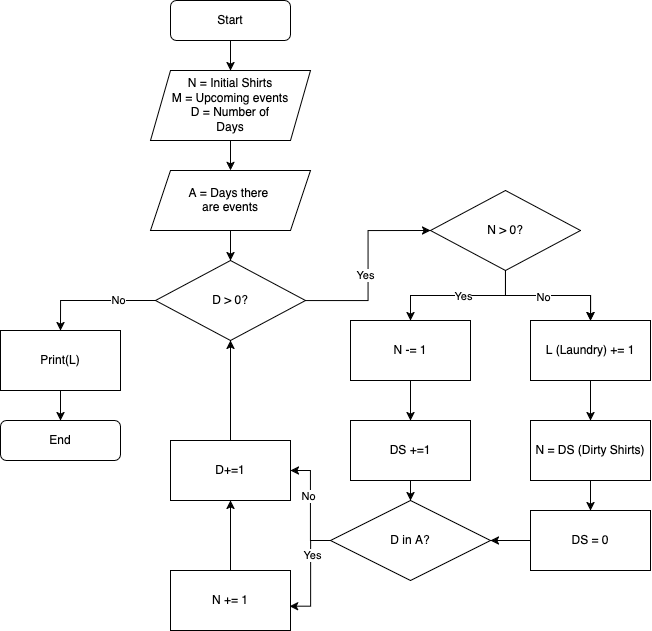

The diagram above was exported from draw.io. Its source (the exported page's mxGraphModel, read from the mxfile embedded in the PNG):
<mxGraphModel dx="2193" dy="675" grid="1" gridSize="10" guides="1" tooltips="1" connect="1" arrows="1" fold="1" page="1" pageScale="1" pageWidth="827" pageHeight="1169" math="0" shadow="0">
  <root>
    <mxCell id="WIyWlLk6GJQsqaUBKTNV-0" />
    <mxCell id="WIyWlLk6GJQsqaUBKTNV-1" parent="WIyWlLk6GJQsqaUBKTNV-0" />
    <mxCell id="AiUnjsrezPJpAd71fFoA-2" style="edgeStyle=orthogonalEdgeStyle;rounded=0;orthogonalLoop=1;jettySize=auto;html=1;exitX=0.5;exitY=1;exitDx=0;exitDy=0;entryX=0.5;entryY=0;entryDx=0;entryDy=0;" edge="1" parent="WIyWlLk6GJQsqaUBKTNV-1" source="WIyWlLk6GJQsqaUBKTNV-3" target="AiUnjsrezPJpAd71fFoA-0">
      <mxGeometry relative="1" as="geometry" />
    </mxCell>
    <mxCell id="WIyWlLk6GJQsqaUBKTNV-3" value="&lt;div&gt;Start&lt;/div&gt;" style="rounded=1;whiteSpace=wrap;html=1;fontSize=12;glass=0;strokeWidth=1;shadow=0;" parent="WIyWlLk6GJQsqaUBKTNV-1" vertex="1">
      <mxGeometry x="160" y="100" width="120" height="40" as="geometry" />
    </mxCell>
    <mxCell id="WIyWlLk6GJQsqaUBKTNV-11" value="&lt;div&gt;End&lt;/div&gt;" style="rounded=1;whiteSpace=wrap;html=1;fontSize=12;glass=0;strokeWidth=1;shadow=0;" parent="WIyWlLk6GJQsqaUBKTNV-1" vertex="1">
      <mxGeometry x="-10" y="520" width="120" height="40" as="geometry" />
    </mxCell>
    <mxCell id="AiUnjsrezPJpAd71fFoA-4" style="edgeStyle=orthogonalEdgeStyle;rounded=0;orthogonalLoop=1;jettySize=auto;html=1;entryX=0.5;entryY=0;entryDx=0;entryDy=0;" edge="1" parent="WIyWlLk6GJQsqaUBKTNV-1" source="AiUnjsrezPJpAd71fFoA-0">
      <mxGeometry relative="1" as="geometry">
        <mxPoint x="220" y="269.9999999999999" as="targetPoint" />
      </mxGeometry>
    </mxCell>
    <mxCell id="AiUnjsrezPJpAd71fFoA-0" value="&lt;div&gt;N = Initial Shirts&lt;/div&gt;&lt;div&gt;M = Upcoming events&lt;/div&gt;&lt;div&gt;&lt;div&gt;D = Number of&lt;/div&gt;&lt;div&gt;Days&lt;/div&gt;&lt;/div&gt;" style="shape=parallelogram;perimeter=parallelogramPerimeter;whiteSpace=wrap;html=1;fixedSize=1;" vertex="1" parent="WIyWlLk6GJQsqaUBKTNV-1">
      <mxGeometry x="140" y="170" width="160" height="70" as="geometry" />
    </mxCell>
    <mxCell id="AiUnjsrezPJpAd71fFoA-7" style="edgeStyle=orthogonalEdgeStyle;rounded=0;orthogonalLoop=1;jettySize=auto;html=1;exitX=0.5;exitY=1;exitDx=0;exitDy=0;entryX=0.5;entryY=0;entryDx=0;entryDy=0;" edge="1" parent="WIyWlLk6GJQsqaUBKTNV-1" source="AiUnjsrezPJpAd71fFoA-5" target="AiUnjsrezPJpAd71fFoA-6">
      <mxGeometry relative="1" as="geometry" />
    </mxCell>
    <mxCell id="AiUnjsrezPJpAd71fFoA-5" value="&lt;div&gt;A = Days there&amp;nbsp;&lt;/div&gt;&lt;div&gt;are events&lt;/div&gt;" style="shape=parallelogram;perimeter=parallelogramPerimeter;whiteSpace=wrap;html=1;fixedSize=1;" vertex="1" parent="WIyWlLk6GJQsqaUBKTNV-1">
      <mxGeometry x="140" y="270" width="160" height="60" as="geometry" />
    </mxCell>
    <mxCell id="AiUnjsrezPJpAd71fFoA-10" style="edgeStyle=orthogonalEdgeStyle;rounded=0;orthogonalLoop=1;jettySize=auto;html=1;entryX=0.5;entryY=0;entryDx=0;entryDy=0;" edge="1" parent="WIyWlLk6GJQsqaUBKTNV-1" source="AiUnjsrezPJpAd71fFoA-6" target="AiUnjsrezPJpAd71fFoA-42">
      <mxGeometry relative="1" as="geometry" />
    </mxCell>
    <mxCell id="AiUnjsrezPJpAd71fFoA-15" value="&lt;div&gt;No&lt;/div&gt;" style="edgeLabel;html=1;align=center;verticalAlign=middle;resizable=0;points=[];" vertex="1" connectable="0" parent="AiUnjsrezPJpAd71fFoA-10">
      <mxGeometry x="-0.4" y="-1" relative="1" as="geometry">
        <mxPoint as="offset" />
      </mxGeometry>
    </mxCell>
    <mxCell id="AiUnjsrezPJpAd71fFoA-13" style="edgeStyle=orthogonalEdgeStyle;rounded=0;orthogonalLoop=1;jettySize=auto;html=1;entryX=0;entryY=0.5;entryDx=0;entryDy=0;" edge="1" parent="WIyWlLk6GJQsqaUBKTNV-1" source="AiUnjsrezPJpAd71fFoA-6" target="AiUnjsrezPJpAd71fFoA-12">
      <mxGeometry relative="1" as="geometry" />
    </mxCell>
    <mxCell id="AiUnjsrezPJpAd71fFoA-14" value="&lt;div&gt;Yes&lt;/div&gt;" style="edgeLabel;html=1;align=center;verticalAlign=middle;resizable=0;points=[];" vertex="1" connectable="0" parent="AiUnjsrezPJpAd71fFoA-13">
      <mxGeometry x="-0.1" y="3" relative="1" as="geometry">
        <mxPoint as="offset" />
      </mxGeometry>
    </mxCell>
    <mxCell id="AiUnjsrezPJpAd71fFoA-6" value="D &amp;gt; 0?" style="rhombus;whiteSpace=wrap;html=1;" vertex="1" parent="WIyWlLk6GJQsqaUBKTNV-1">
      <mxGeometry x="145" y="360" width="150" height="80" as="geometry" />
    </mxCell>
    <mxCell id="AiUnjsrezPJpAd71fFoA-18" value="" style="edgeStyle=orthogonalEdgeStyle;rounded=0;orthogonalLoop=1;jettySize=auto;html=1;" edge="1" parent="WIyWlLk6GJQsqaUBKTNV-1" source="AiUnjsrezPJpAd71fFoA-12" target="AiUnjsrezPJpAd71fFoA-17">
      <mxGeometry relative="1" as="geometry" />
    </mxCell>
    <mxCell id="AiUnjsrezPJpAd71fFoA-19" value="Yes" style="edgeLabel;html=1;align=center;verticalAlign=middle;resizable=0;points=[];" vertex="1" connectable="0" parent="AiUnjsrezPJpAd71fFoA-18">
      <mxGeometry x="-0.07" y="1" relative="1" as="geometry">
        <mxPoint as="offset" />
      </mxGeometry>
    </mxCell>
    <mxCell id="AiUnjsrezPJpAd71fFoA-21" value="" style="edgeStyle=orthogonalEdgeStyle;rounded=0;orthogonalLoop=1;jettySize=auto;html=1;" edge="1" parent="WIyWlLk6GJQsqaUBKTNV-1" source="AiUnjsrezPJpAd71fFoA-12" target="AiUnjsrezPJpAd71fFoA-20">
      <mxGeometry relative="1" as="geometry" />
    </mxCell>
    <mxCell id="AiUnjsrezPJpAd71fFoA-28" value="" style="edgeStyle=orthogonalEdgeStyle;rounded=0;orthogonalLoop=1;jettySize=auto;html=1;" edge="1" parent="WIyWlLk6GJQsqaUBKTNV-1" source="AiUnjsrezPJpAd71fFoA-12" target="AiUnjsrezPJpAd71fFoA-20">
      <mxGeometry relative="1" as="geometry" />
    </mxCell>
    <mxCell id="AiUnjsrezPJpAd71fFoA-29" value="&lt;div&gt;No&lt;/div&gt;" style="edgeLabel;html=1;align=center;verticalAlign=middle;resizable=0;points=[];" vertex="1" connectable="0" parent="AiUnjsrezPJpAd71fFoA-28">
      <mxGeometry x="-0.365" y="-2" relative="1" as="geometry">
        <mxPoint x="20" as="offset" />
      </mxGeometry>
    </mxCell>
    <mxCell id="AiUnjsrezPJpAd71fFoA-12" value="N &amp;gt; 0?" style="rhombus;whiteSpace=wrap;html=1;" vertex="1" parent="WIyWlLk6GJQsqaUBKTNV-1">
      <mxGeometry x="420" y="290" width="150" height="80" as="geometry" />
    </mxCell>
    <mxCell id="AiUnjsrezPJpAd71fFoA-25" value="" style="edgeStyle=orthogonalEdgeStyle;rounded=0;orthogonalLoop=1;jettySize=auto;html=1;" edge="1" parent="WIyWlLk6GJQsqaUBKTNV-1" source="AiUnjsrezPJpAd71fFoA-17" target="AiUnjsrezPJpAd71fFoA-24">
      <mxGeometry relative="1" as="geometry" />
    </mxCell>
    <mxCell id="AiUnjsrezPJpAd71fFoA-17" value="&lt;div&gt;N -= 1&lt;/div&gt;" style="whiteSpace=wrap;html=1;" vertex="1" parent="WIyWlLk6GJQsqaUBKTNV-1">
      <mxGeometry x="340" y="420" width="120" height="60" as="geometry" />
    </mxCell>
    <mxCell id="AiUnjsrezPJpAd71fFoA-23" value="" style="edgeStyle=orthogonalEdgeStyle;rounded=0;orthogonalLoop=1;jettySize=auto;html=1;" edge="1" parent="WIyWlLk6GJQsqaUBKTNV-1" source="AiUnjsrezPJpAd71fFoA-20" target="AiUnjsrezPJpAd71fFoA-22">
      <mxGeometry relative="1" as="geometry" />
    </mxCell>
    <mxCell id="AiUnjsrezPJpAd71fFoA-20" value="L (Laundry) += 1" style="whiteSpace=wrap;html=1;" vertex="1" parent="WIyWlLk6GJQsqaUBKTNV-1">
      <mxGeometry x="520" y="420" width="120" height="60" as="geometry" />
    </mxCell>
    <mxCell id="AiUnjsrezPJpAd71fFoA-27" value="" style="edgeStyle=orthogonalEdgeStyle;rounded=0;orthogonalLoop=1;jettySize=auto;html=1;" edge="1" parent="WIyWlLk6GJQsqaUBKTNV-1" source="AiUnjsrezPJpAd71fFoA-22" target="AiUnjsrezPJpAd71fFoA-26">
      <mxGeometry relative="1" as="geometry" />
    </mxCell>
    <mxCell id="AiUnjsrezPJpAd71fFoA-22" value="N = DS (Dirty Shirts)" style="whiteSpace=wrap;html=1;" vertex="1" parent="WIyWlLk6GJQsqaUBKTNV-1">
      <mxGeometry x="520" y="520" width="120" height="60" as="geometry" />
    </mxCell>
    <mxCell id="AiUnjsrezPJpAd71fFoA-31" value="" style="edgeStyle=orthogonalEdgeStyle;rounded=0;orthogonalLoop=1;jettySize=auto;html=1;" edge="1" parent="WIyWlLk6GJQsqaUBKTNV-1" source="AiUnjsrezPJpAd71fFoA-24" target="AiUnjsrezPJpAd71fFoA-30">
      <mxGeometry relative="1" as="geometry" />
    </mxCell>
    <mxCell id="AiUnjsrezPJpAd71fFoA-24" value="&lt;div&gt;DS +=1&lt;/div&gt;" style="whiteSpace=wrap;html=1;" vertex="1" parent="WIyWlLk6GJQsqaUBKTNV-1">
      <mxGeometry x="340" y="520" width="120" height="60" as="geometry" />
    </mxCell>
    <mxCell id="AiUnjsrezPJpAd71fFoA-32" value="" style="edgeStyle=orthogonalEdgeStyle;rounded=0;orthogonalLoop=1;jettySize=auto;html=1;" edge="1" parent="WIyWlLk6GJQsqaUBKTNV-1" source="AiUnjsrezPJpAd71fFoA-26" target="AiUnjsrezPJpAd71fFoA-30">
      <mxGeometry relative="1" as="geometry" />
    </mxCell>
    <mxCell id="AiUnjsrezPJpAd71fFoA-26" value="DS = 0" style="whiteSpace=wrap;html=1;" vertex="1" parent="WIyWlLk6GJQsqaUBKTNV-1">
      <mxGeometry x="520" y="610" width="120" height="60" as="geometry" />
    </mxCell>
    <mxCell id="AiUnjsrezPJpAd71fFoA-34" value="" style="edgeStyle=orthogonalEdgeStyle;rounded=0;orthogonalLoop=1;jettySize=auto;html=1;entryX=0.992;entryY=0.596;entryDx=0;entryDy=0;entryPerimeter=0;" edge="1" parent="WIyWlLk6GJQsqaUBKTNV-1" source="AiUnjsrezPJpAd71fFoA-30" target="AiUnjsrezPJpAd71fFoA-33">
      <mxGeometry relative="1" as="geometry" />
    </mxCell>
    <mxCell id="AiUnjsrezPJpAd71fFoA-35" value="&lt;div&gt;Yes&lt;/div&gt;" style="edgeLabel;html=1;align=center;verticalAlign=middle;resizable=0;points=[];" vertex="1" connectable="0" parent="AiUnjsrezPJpAd71fFoA-34">
      <mxGeometry x="-0.3583" y="1" relative="1" as="geometry">
        <mxPoint as="offset" />
      </mxGeometry>
    </mxCell>
    <mxCell id="AiUnjsrezPJpAd71fFoA-37" value="" style="edgeStyle=orthogonalEdgeStyle;rounded=0;orthogonalLoop=1;jettySize=auto;html=1;" edge="1" parent="WIyWlLk6GJQsqaUBKTNV-1" source="AiUnjsrezPJpAd71fFoA-30" target="AiUnjsrezPJpAd71fFoA-36">
      <mxGeometry relative="1" as="geometry" />
    </mxCell>
    <mxCell id="AiUnjsrezPJpAd71fFoA-38" value="No" style="edgeLabel;html=1;align=center;verticalAlign=middle;resizable=0;points=[];" vertex="1" connectable="0" parent="AiUnjsrezPJpAd71fFoA-37">
      <mxGeometry x="0.1825" y="3" relative="1" as="geometry">
        <mxPoint as="offset" />
      </mxGeometry>
    </mxCell>
    <mxCell id="AiUnjsrezPJpAd71fFoA-30" value="D in A?" style="rhombus;whiteSpace=wrap;html=1;" vertex="1" parent="WIyWlLk6GJQsqaUBKTNV-1">
      <mxGeometry x="320" y="600" width="160" height="80" as="geometry" />
    </mxCell>
    <mxCell id="AiUnjsrezPJpAd71fFoA-39" style="edgeStyle=orthogonalEdgeStyle;rounded=0;orthogonalLoop=1;jettySize=auto;html=1;" edge="1" parent="WIyWlLk6GJQsqaUBKTNV-1" source="AiUnjsrezPJpAd71fFoA-33" target="AiUnjsrezPJpAd71fFoA-36">
      <mxGeometry relative="1" as="geometry" />
    </mxCell>
    <mxCell id="AiUnjsrezPJpAd71fFoA-33" value="N += 1" style="whiteSpace=wrap;html=1;" vertex="1" parent="WIyWlLk6GJQsqaUBKTNV-1">
      <mxGeometry x="160" y="670" width="120" height="60" as="geometry" />
    </mxCell>
    <mxCell id="AiUnjsrezPJpAd71fFoA-41" style="edgeStyle=orthogonalEdgeStyle;rounded=0;orthogonalLoop=1;jettySize=auto;html=1;entryX=0.5;entryY=1;entryDx=0;entryDy=0;" edge="1" parent="WIyWlLk6GJQsqaUBKTNV-1" source="AiUnjsrezPJpAd71fFoA-36" target="AiUnjsrezPJpAd71fFoA-6">
      <mxGeometry relative="1" as="geometry" />
    </mxCell>
    <mxCell id="AiUnjsrezPJpAd71fFoA-36" value="D+=1" style="whiteSpace=wrap;html=1;" vertex="1" parent="WIyWlLk6GJQsqaUBKTNV-1">
      <mxGeometry x="160" y="540" width="120" height="60" as="geometry" />
    </mxCell>
    <mxCell id="AiUnjsrezPJpAd71fFoA-43" value="" style="edgeStyle=orthogonalEdgeStyle;rounded=0;orthogonalLoop=1;jettySize=auto;html=1;" edge="1" parent="WIyWlLk6GJQsqaUBKTNV-1" source="AiUnjsrezPJpAd71fFoA-42" target="WIyWlLk6GJQsqaUBKTNV-11">
      <mxGeometry relative="1" as="geometry" />
    </mxCell>
    <mxCell id="AiUnjsrezPJpAd71fFoA-42" value="Print(L)" style="rounded=0;whiteSpace=wrap;html=1;" vertex="1" parent="WIyWlLk6GJQsqaUBKTNV-1">
      <mxGeometry x="-10" y="430" width="120" height="60" as="geometry" />
    </mxCell>
  </root>
</mxGraphModel>